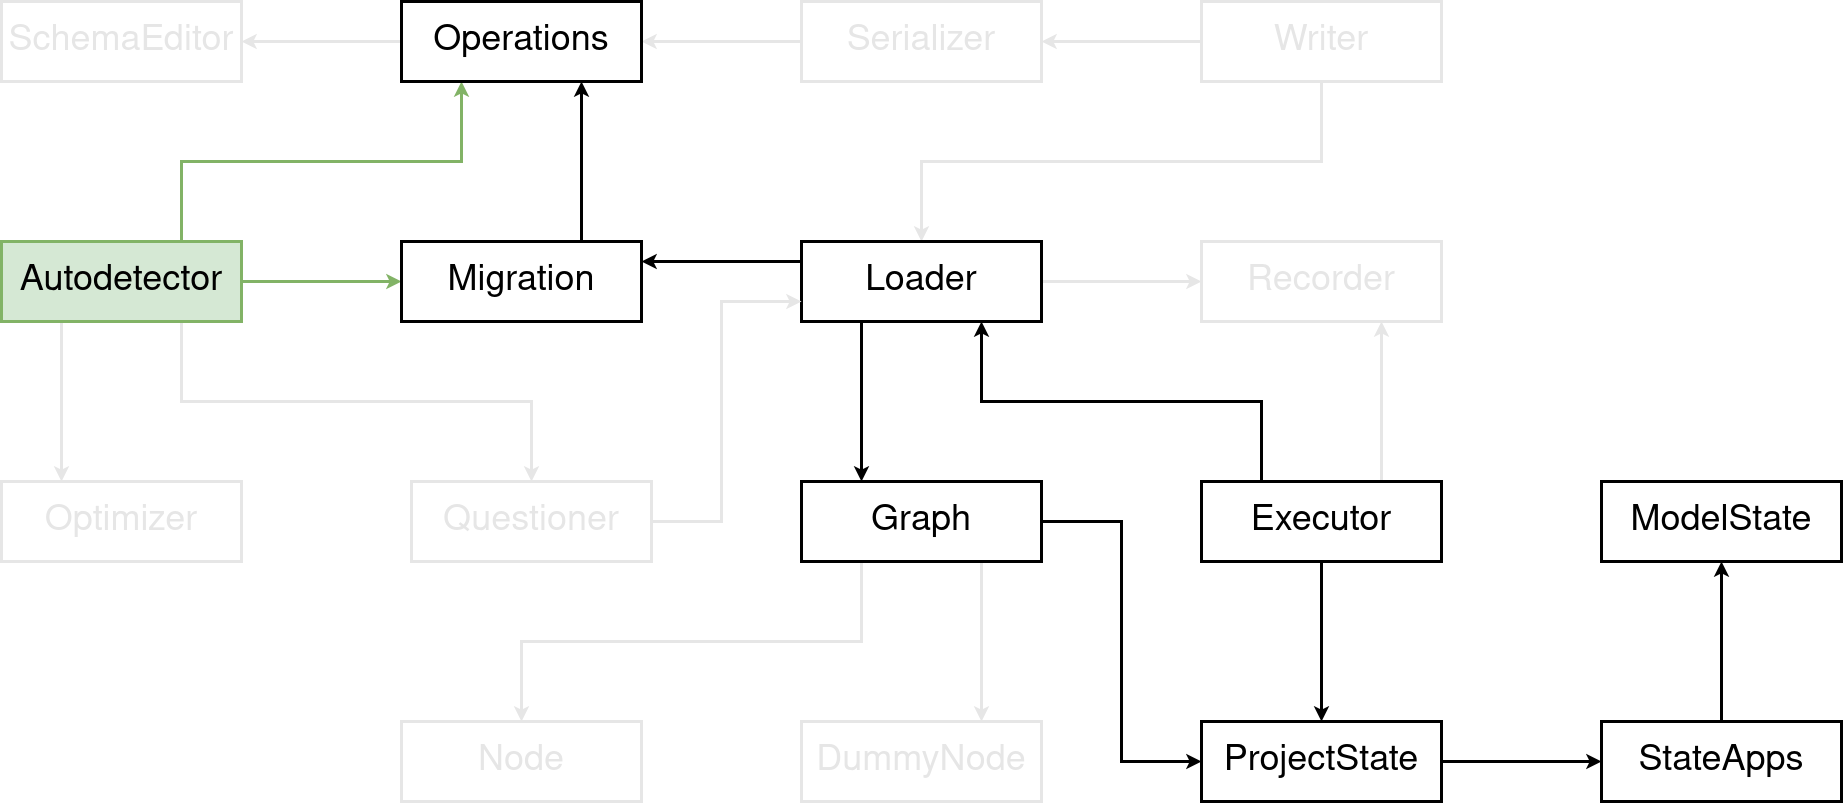

The diagram above was exported from draw.io. Its source (the exported page's mxGraphModel, read from the mxfile embedded in the PNG):
<mxGraphModel dx="2015" dy="1097" grid="1" gridSize="10" guides="1" tooltips="1" connect="1" arrows="1" fold="1" page="1" pageScale="1" pageWidth="1900" pageHeight="1000" background="#ffffff" math="0" shadow="0">
  <root>
    <mxCell id="XaCbyQ0GTlsKwVjDAzTh-0" />
    <mxCell id="XaCbyQ0GTlsKwVjDAzTh-1" parent="XaCbyQ0GTlsKwVjDAzTh-0" />
    <mxCell id="XaCbyQ0GTlsKwVjDAzTh-2" style="edgeStyle=orthogonalEdgeStyle;rounded=0;orthogonalLoop=1;jettySize=auto;html=1;exitX=1;exitY=0.5;exitDx=0;exitDy=0;strokeWidth=3;labelBackgroundColor=none;labelBorderColor=none;fillColor=#d5e8d4;strokeColor=#82b366;shadow=0;fontSize=36;glass=0;sketch=0;fontColor=#000000;" edge="1" parent="XaCbyQ0GTlsKwVjDAzTh-1" source="XaCbyQ0GTlsKwVjDAzTh-24" target="XaCbyQ0GTlsKwVjDAzTh-31">
      <mxGeometry relative="1" as="geometry" />
    </mxCell>
    <mxCell id="XaCbyQ0GTlsKwVjDAzTh-3" style="edgeStyle=orthogonalEdgeStyle;rounded=0;orthogonalLoop=1;jettySize=auto;html=1;exitX=0.75;exitY=0;exitDx=0;exitDy=0;entryX=0.25;entryY=1;entryDx=0;entryDy=0;strokeWidth=3;labelBackgroundColor=none;labelBorderColor=none;fillColor=#d5e8d4;strokeColor=#82b366;shadow=0;fontSize=36;glass=0;sketch=0;fontColor=#000000;" edge="1" parent="XaCbyQ0GTlsKwVjDAzTh-1" source="XaCbyQ0GTlsKwVjDAzTh-24" target="XaCbyQ0GTlsKwVjDAzTh-23">
      <mxGeometry relative="1" as="geometry">
        <mxPoint x="480" y="300" as="sourcePoint" />
      </mxGeometry>
    </mxCell>
    <mxCell id="XaCbyQ0GTlsKwVjDAzTh-4" style="edgeStyle=orthogonalEdgeStyle;rounded=0;orthogonalLoop=1;jettySize=auto;html=1;exitX=0.25;exitY=1;exitDx=0;exitDy=0;entryX=0.25;entryY=0;entryDx=0;entryDy=0;strokeWidth=3;labelBackgroundColor=none;labelBorderColor=none;shadow=0;fontSize=36;fillColor=#ffffff;glass=0;sketch=0;fontColor=#E6E6E6;strokeColor=#E6E6E6;" edge="1" parent="XaCbyQ0GTlsKwVjDAzTh-1" source="XaCbyQ0GTlsKwVjDAzTh-24" target="XaCbyQ0GTlsKwVjDAzTh-14">
      <mxGeometry relative="1" as="geometry" />
    </mxCell>
    <mxCell id="XaCbyQ0GTlsKwVjDAzTh-5" style="edgeStyle=orthogonalEdgeStyle;rounded=0;orthogonalLoop=1;jettySize=auto;html=1;exitX=0.75;exitY=1;exitDx=0;exitDy=0;strokeWidth=3;labelBackgroundColor=none;labelBorderColor=none;shadow=0;fontSize=36;fillColor=#ffffff;glass=0;sketch=0;fontColor=#E6E6E6;strokeColor=#E6E6E6;" edge="1" parent="XaCbyQ0GTlsKwVjDAzTh-1" source="XaCbyQ0GTlsKwVjDAzTh-24" target="XaCbyQ0GTlsKwVjDAzTh-33">
      <mxGeometry relative="1" as="geometry">
        <mxPoint x="480" y="340" as="sourcePoint" />
      </mxGeometry>
    </mxCell>
    <mxCell id="XaCbyQ0GTlsKwVjDAzTh-6" style="edgeStyle=orthogonalEdgeStyle;rounded=0;orthogonalLoop=1;jettySize=auto;html=1;entryX=0.75;entryY=1;entryDx=0;entryDy=0;strokeWidth=3;labelBackgroundColor=none;labelBorderColor=none;shadow=0;fontSize=36;fillColor=#ffffff;glass=0;sketch=0;exitX=0.75;exitY=0;exitDx=0;exitDy=0;fontColor=#E6E6E6;strokeColor=#E6E6E6;" edge="1" parent="XaCbyQ0GTlsKwVjDAzTh-1" source="XaCbyQ0GTlsKwVjDAzTh-38" target="XaCbyQ0GTlsKwVjDAzTh-34">
      <mxGeometry relative="1" as="geometry">
        <mxPoint x="1510" y="440" as="sourcePoint" />
      </mxGeometry>
    </mxCell>
    <mxCell id="XaCbyQ0GTlsKwVjDAzTh-7" style="edgeStyle=orthogonalEdgeStyle;rounded=0;orthogonalLoop=1;jettySize=auto;html=1;exitX=0.25;exitY=0;exitDx=0;exitDy=0;entryX=0.75;entryY=1;entryDx=0;entryDy=0;strokeWidth=3;labelBackgroundColor=none;labelBorderColor=none;shadow=0;fontSize=36;fillColor=#FFFFFF;glass=0;sketch=0;fontColor=#000000;strokeColor=#000000;" edge="1" parent="XaCbyQ0GTlsKwVjDAzTh-1" source="XaCbyQ0GTlsKwVjDAzTh-38" target="XaCbyQ0GTlsKwVjDAzTh-29">
      <mxGeometry relative="1" as="geometry" />
    </mxCell>
    <mxCell id="XaCbyQ0GTlsKwVjDAzTh-8" style="edgeStyle=orthogonalEdgeStyle;rounded=0;orthogonalLoop=1;jettySize=auto;html=1;exitX=0.5;exitY=1;exitDx=0;exitDy=0;strokeWidth=3;labelBackgroundColor=none;labelBorderColor=none;fillColor=#FFFFFF;strokeColor=#000000;shadow=0;fontSize=36;glass=0;sketch=0;fontColor=#000000;" edge="1" parent="XaCbyQ0GTlsKwVjDAzTh-1" source="XaCbyQ0GTlsKwVjDAzTh-38" target="XaCbyQ0GTlsKwVjDAzTh-35">
      <mxGeometry relative="1" as="geometry" />
    </mxCell>
    <mxCell id="XaCbyQ0GTlsKwVjDAzTh-9" style="edgeStyle=orthogonalEdgeStyle;rounded=0;orthogonalLoop=1;jettySize=auto;html=1;strokeWidth=3;labelBackgroundColor=none;labelBorderColor=none;exitX=0.75;exitY=1;exitDx=0;exitDy=0;entryX=0.75;entryY=0;entryDx=0;entryDy=0;shadow=0;fontSize=36;fillColor=#ffffff;glass=0;sketch=0;fontColor=#E6E6E6;strokeColor=#E6E6E6;" edge="1" parent="XaCbyQ0GTlsKwVjDAzTh-1" source="XaCbyQ0GTlsKwVjDAzTh-25" target="XaCbyQ0GTlsKwVjDAzTh-27">
      <mxGeometry relative="1" as="geometry" />
    </mxCell>
    <mxCell id="XaCbyQ0GTlsKwVjDAzTh-10" style="edgeStyle=orthogonalEdgeStyle;rounded=0;orthogonalLoop=1;jettySize=auto;html=1;exitX=0.25;exitY=1;exitDx=0;exitDy=0;strokeWidth=3;labelBackgroundColor=none;labelBorderColor=none;shadow=0;fontSize=36;fillColor=#ffffff;glass=0;sketch=0;fontColor=#E6E6E6;strokeColor=#E6E6E6;" edge="1" parent="XaCbyQ0GTlsKwVjDAzTh-1" source="XaCbyQ0GTlsKwVjDAzTh-25" target="XaCbyQ0GTlsKwVjDAzTh-26">
      <mxGeometry relative="1" as="geometry" />
    </mxCell>
    <mxCell id="XaCbyQ0GTlsKwVjDAzTh-11" style="edgeStyle=orthogonalEdgeStyle;rounded=0;orthogonalLoop=1;jettySize=auto;html=1;exitX=1;exitY=0.5;exitDx=0;exitDy=0;entryX=0;entryY=0.5;entryDx=0;entryDy=0;strokeWidth=3;labelBackgroundColor=none;labelBorderColor=none;shadow=0;fontSize=36;fillColor=#FFFFFF;glass=0;sketch=0;fontColor=#000000;strokeColor=#000000;" edge="1" parent="XaCbyQ0GTlsKwVjDAzTh-1" source="XaCbyQ0GTlsKwVjDAzTh-25" target="XaCbyQ0GTlsKwVjDAzTh-35">
      <mxGeometry relative="1" as="geometry" />
    </mxCell>
    <mxCell id="XaCbyQ0GTlsKwVjDAzTh-12" style="edgeStyle=orthogonalEdgeStyle;rounded=0;orthogonalLoop=1;jettySize=auto;html=1;exitX=0.25;exitY=1;exitDx=0;exitDy=0;strokeWidth=3;labelBackgroundColor=none;labelBorderColor=none;entryX=0.25;entryY=0;entryDx=0;entryDy=0;shadow=0;fontSize=36;fillColor=#FFFFFF;glass=0;sketch=0;fontColor=#000000;strokeColor=#000000;" edge="1" parent="XaCbyQ0GTlsKwVjDAzTh-1" source="XaCbyQ0GTlsKwVjDAzTh-29" target="XaCbyQ0GTlsKwVjDAzTh-25">
      <mxGeometry relative="1" as="geometry" />
    </mxCell>
    <mxCell id="XaCbyQ0GTlsKwVjDAzTh-13" style="edgeStyle=orthogonalEdgeStyle;rounded=0;orthogonalLoop=1;jettySize=auto;html=1;exitX=1;exitY=0.5;exitDx=0;exitDy=0;entryX=0;entryY=0.5;entryDx=0;entryDy=0;strokeWidth=3;labelBackgroundColor=none;labelBorderColor=none;fillColor=#ffffff;strokeColor=#E6E6E6;shadow=0;fontSize=36;glass=0;sketch=0;fontColor=#E6E6E6;" edge="1" parent="XaCbyQ0GTlsKwVjDAzTh-1" source="XaCbyQ0GTlsKwVjDAzTh-29" target="XaCbyQ0GTlsKwVjDAzTh-34">
      <mxGeometry relative="1" as="geometry" />
    </mxCell>
    <mxCell id="XaCbyQ0GTlsKwVjDAzTh-14" value="Optimizer" style="rounded=0;whiteSpace=wrap;html=1;glass=0;sketch=0;shadow=0;strokeWidth=3;fontSize=36;labelBackgroundColor=none;labelBorderColor=none;strokeColor=#E6E6E6;fontColor=#E6E6E6;" vertex="1" parent="XaCbyQ0GTlsKwVjDAzTh-1">
      <mxGeometry x="40" y="520" width="240" height="80" as="geometry" />
    </mxCell>
    <mxCell id="XaCbyQ0GTlsKwVjDAzTh-15" style="edgeStyle=orthogonalEdgeStyle;rounded=0;orthogonalLoop=1;jettySize=auto;html=1;entryX=1;entryY=0.5;entryDx=0;entryDy=0;exitX=0;exitY=0.5;exitDx=0;exitDy=0;strokeWidth=3;labelBackgroundColor=none;labelBorderColor=none;shadow=0;fontSize=36;fillColor=#ffffff;glass=0;sketch=0;fontColor=#E6E6E6;strokeColor=#E6E6E6;" edge="1" parent="XaCbyQ0GTlsKwVjDAzTh-1" source="XaCbyQ0GTlsKwVjDAzTh-16" target="XaCbyQ0GTlsKwVjDAzTh-23">
      <mxGeometry relative="1" as="geometry" />
    </mxCell>
    <mxCell id="XaCbyQ0GTlsKwVjDAzTh-16" value="Serializer" style="rounded=0;whiteSpace=wrap;html=1;glass=0;sketch=0;shadow=0;strokeWidth=3;fontSize=36;labelBackgroundColor=none;labelBorderColor=none;fontColor=#E6E6E6;strokeColor=#E6E6E6;" vertex="1" parent="XaCbyQ0GTlsKwVjDAzTh-1">
      <mxGeometry x="840" y="40" width="240" height="80" as="geometry" />
    </mxCell>
    <mxCell id="XaCbyQ0GTlsKwVjDAzTh-17" style="edgeStyle=orthogonalEdgeStyle;rounded=0;orthogonalLoop=1;jettySize=auto;html=1;exitX=1;exitY=0.5;exitDx=0;exitDy=0;strokeWidth=3;labelBackgroundColor=none;labelBorderColor=none;fillColor=#d5e8d4;shadow=0;fontSize=36;glass=0;sketch=0;fontColor=#B3B3B3;" edge="1" parent="XaCbyQ0GTlsKwVjDAzTh-1" source="XaCbyQ0GTlsKwVjDAzTh-35" target="XaCbyQ0GTlsKwVjDAzTh-37">
      <mxGeometry relative="1" as="geometry" />
    </mxCell>
    <mxCell id="XaCbyQ0GTlsKwVjDAzTh-18" style="edgeStyle=orthogonalEdgeStyle;rounded=0;orthogonalLoop=1;jettySize=auto;html=1;entryX=1;entryY=0.5;entryDx=0;entryDy=0;exitX=0;exitY=0.5;exitDx=0;exitDy=0;strokeWidth=3;labelBackgroundColor=none;labelBorderColor=none;shadow=0;fontSize=36;fillColor=#ffffff;glass=0;sketch=0;fontColor=#E6E6E6;strokeColor=#E6E6E6;" edge="1" parent="XaCbyQ0GTlsKwVjDAzTh-1" source="XaCbyQ0GTlsKwVjDAzTh-20" target="XaCbyQ0GTlsKwVjDAzTh-16">
      <mxGeometry relative="1" as="geometry">
        <mxPoint x="820" y="30" as="targetPoint" />
      </mxGeometry>
    </mxCell>
    <mxCell id="XaCbyQ0GTlsKwVjDAzTh-19" style="edgeStyle=orthogonalEdgeStyle;rounded=0;orthogonalLoop=1;jettySize=auto;html=1;exitX=0.5;exitY=1;exitDx=0;exitDy=0;entryX=0.5;entryY=0;entryDx=0;entryDy=0;strokeWidth=3;labelBackgroundColor=none;labelBorderColor=none;shadow=0;fontSize=36;fillColor=#ffffff;glass=0;sketch=0;fontColor=#E6E6E6;strokeColor=#E6E6E6;" edge="1" parent="XaCbyQ0GTlsKwVjDAzTh-1" source="XaCbyQ0GTlsKwVjDAzTh-20" target="XaCbyQ0GTlsKwVjDAzTh-29">
      <mxGeometry relative="1" as="geometry" />
    </mxCell>
    <mxCell id="XaCbyQ0GTlsKwVjDAzTh-20" value="Writer" style="rounded=0;whiteSpace=wrap;html=1;glass=0;sketch=0;shadow=0;strokeWidth=3;fontSize=36;labelBackgroundColor=none;labelBorderColor=none;fontColor=#E6E6E6;strokeColor=#E6E6E6;" vertex="1" parent="XaCbyQ0GTlsKwVjDAzTh-1">
      <mxGeometry x="1240" y="40" width="240" height="80" as="geometry" />
    </mxCell>
    <mxCell id="XaCbyQ0GTlsKwVjDAzTh-21" style="edgeStyle=orthogonalEdgeStyle;rounded=0;orthogonalLoop=1;jettySize=auto;html=1;exitX=0.5;exitY=1;exitDx=0;exitDy=0;strokeWidth=3;labelBackgroundColor=none;labelBorderColor=none;fillColor=#ffffff;strokeColor=#000000;shadow=0;fontSize=36;glass=0;sketch=0;" edge="1" parent="XaCbyQ0GTlsKwVjDAzTh-1" source="XaCbyQ0GTlsKwVjDAzTh-38" target="XaCbyQ0GTlsKwVjDAzTh-38">
      <mxGeometry relative="1" as="geometry" />
    </mxCell>
    <mxCell id="XaCbyQ0GTlsKwVjDAzTh-22" style="edgeStyle=orthogonalEdgeStyle;rounded=0;orthogonalLoop=1;jettySize=auto;html=1;exitX=0;exitY=0.5;exitDx=0;exitDy=0;labelBackgroundColor=none;strokeColor=#E6E6E6;strokeWidth=3;fontSize=36;fontColor=#E6E6E6;fillColor=#ffffff;shadow=0;glass=0;sketch=0;" edge="1" parent="XaCbyQ0GTlsKwVjDAzTh-1" source="XaCbyQ0GTlsKwVjDAzTh-23" target="XaCbyQ0GTlsKwVjDAzTh-39">
      <mxGeometry relative="1" as="geometry" />
    </mxCell>
    <mxCell id="XaCbyQ0GTlsKwVjDAzTh-23" value="Operations" style="rounded=0;whiteSpace=wrap;html=1;glass=0;sketch=0;shadow=0;strokeWidth=3;fontSize=36;labelBackgroundColor=none;labelBorderColor=none;fillColor=#FFFFFF;strokeColor=#000000;fontColor=#000000;" vertex="1" parent="XaCbyQ0GTlsKwVjDAzTh-1">
      <mxGeometry x="440" y="40" width="240" height="80" as="geometry" />
    </mxCell>
    <mxCell id="XaCbyQ0GTlsKwVjDAzTh-24" value="&lt;div style=&quot;font-size: 36px;&quot;&gt;Autodetector&lt;/div&gt;" style="rounded=0;whiteSpace=wrap;html=1;glass=0;sketch=0;shadow=0;strokeWidth=3;fontSize=36;labelBackgroundColor=none;labelBorderColor=none;fillColor=#d5e8d4;strokeColor=#82b366;fontColor=#000000;" vertex="1" parent="XaCbyQ0GTlsKwVjDAzTh-1">
      <mxGeometry x="40" y="280" width="240" height="80" as="geometry" />
    </mxCell>
    <mxCell id="XaCbyQ0GTlsKwVjDAzTh-25" value="Graph" style="rounded=0;whiteSpace=wrap;html=1;glass=0;sketch=0;shadow=0;strokeWidth=3;fontSize=36;labelBackgroundColor=none;labelBorderColor=none;fillColor=#FFFFFF;strokeColor=#000000;fontColor=#000000;" vertex="1" parent="XaCbyQ0GTlsKwVjDAzTh-1">
      <mxGeometry x="840" y="520" width="240" height="80" as="geometry" />
    </mxCell>
    <mxCell id="XaCbyQ0GTlsKwVjDAzTh-26" value="Node" style="rounded=0;whiteSpace=wrap;html=1;glass=0;sketch=0;shadow=0;strokeWidth=3;fontSize=36;labelBackgroundColor=none;labelBorderColor=none;fontColor=#E6E6E6;strokeColor=#E6E6E6;" vertex="1" parent="XaCbyQ0GTlsKwVjDAzTh-1">
      <mxGeometry x="440" y="760" width="240" height="80" as="geometry" />
    </mxCell>
    <mxCell id="XaCbyQ0GTlsKwVjDAzTh-27" value="DummyNode" style="rounded=0;whiteSpace=wrap;html=1;glass=0;sketch=0;shadow=0;strokeWidth=3;fontSize=36;labelBackgroundColor=none;labelBorderColor=none;fontColor=#E6E6E6;strokeColor=#E6E6E6;" vertex="1" parent="XaCbyQ0GTlsKwVjDAzTh-1">
      <mxGeometry x="840" y="760" width="240" height="80" as="geometry" />
    </mxCell>
    <mxCell id="XaCbyQ0GTlsKwVjDAzTh-28" style="edgeStyle=orthogonalEdgeStyle;rounded=0;orthogonalLoop=1;jettySize=auto;html=1;exitX=0;exitY=0.25;exitDx=0;exitDy=0;entryX=1;entryY=0.25;entryDx=0;entryDy=0;labelBackgroundColor=none;strokeColor=#000000;strokeWidth=3;fontSize=36;fontColor=#000000;shadow=0;fillColor=#FFFFFF;glass=0;sketch=0;" edge="1" parent="XaCbyQ0GTlsKwVjDAzTh-1" source="XaCbyQ0GTlsKwVjDAzTh-29" target="XaCbyQ0GTlsKwVjDAzTh-31">
      <mxGeometry relative="1" as="geometry" />
    </mxCell>
    <mxCell id="XaCbyQ0GTlsKwVjDAzTh-29" value="Loader" style="rounded=0;whiteSpace=wrap;html=1;glass=0;sketch=0;shadow=0;strokeWidth=3;fontSize=36;labelBackgroundColor=none;labelBorderColor=none;fillColor=#FFFFFF;strokeColor=#000000;fontColor=#000000;" vertex="1" parent="XaCbyQ0GTlsKwVjDAzTh-1">
      <mxGeometry x="840" y="280" width="240" height="80" as="geometry" />
    </mxCell>
    <mxCell id="XaCbyQ0GTlsKwVjDAzTh-30" style="edgeStyle=orthogonalEdgeStyle;rounded=0;orthogonalLoop=1;jettySize=auto;html=1;exitX=0.75;exitY=0;exitDx=0;exitDy=0;entryX=0.75;entryY=1;entryDx=0;entryDy=0;strokeWidth=3;shadow=0;fontSize=36;fillColor=#FFFFFF;glass=0;labelBackgroundColor=none;sketch=0;fontColor=#000000;strokeColor=#000000;" edge="1" parent="XaCbyQ0GTlsKwVjDAzTh-1" source="XaCbyQ0GTlsKwVjDAzTh-31" target="XaCbyQ0GTlsKwVjDAzTh-23">
      <mxGeometry relative="1" as="geometry" />
    </mxCell>
    <mxCell id="XaCbyQ0GTlsKwVjDAzTh-31" value="Migration" style="rounded=0;whiteSpace=wrap;html=1;glass=0;sketch=0;shadow=0;strokeWidth=3;fontSize=36;labelBackgroundColor=none;labelBorderColor=none;fillColor=#FFFFFF;strokeColor=#000000;fontColor=#000000;" vertex="1" parent="XaCbyQ0GTlsKwVjDAzTh-1">
      <mxGeometry x="440" y="280" width="240" height="80" as="geometry" />
    </mxCell>
    <mxCell id="XaCbyQ0GTlsKwVjDAzTh-32" style="edgeStyle=orthogonalEdgeStyle;rounded=0;orthogonalLoop=1;jettySize=auto;html=1;exitX=1;exitY=0.5;exitDx=0;exitDy=0;entryX=0;entryY=0.75;entryDx=0;entryDy=0;labelBackgroundColor=none;strokeColor=#E6E6E6;strokeWidth=3;fontSize=36;fontColor=#E6E6E6;shadow=0;fillColor=#ffffff;glass=0;sketch=0;" edge="1" parent="XaCbyQ0GTlsKwVjDAzTh-1" source="XaCbyQ0GTlsKwVjDAzTh-33" target="XaCbyQ0GTlsKwVjDAzTh-29">
      <mxGeometry relative="1" as="geometry">
        <Array as="points">
          <mxPoint x="760" y="560" />
          <mxPoint x="760" y="340" />
        </Array>
      </mxGeometry>
    </mxCell>
    <mxCell id="XaCbyQ0GTlsKwVjDAzTh-33" value="Questioner" style="rounded=0;whiteSpace=wrap;html=1;glass=0;sketch=0;shadow=0;strokeWidth=3;fontSize=36;labelBackgroundColor=none;labelBorderColor=none;fontColor=#E6E6E6;strokeColor=#E6E6E6;" vertex="1" parent="XaCbyQ0GTlsKwVjDAzTh-1">
      <mxGeometry x="450" y="520" width="240" height="80" as="geometry" />
    </mxCell>
    <mxCell id="XaCbyQ0GTlsKwVjDAzTh-34" value="Recorder" style="rounded=0;whiteSpace=wrap;html=1;glass=0;sketch=0;shadow=0;strokeWidth=3;fontSize=36;labelBackgroundColor=none;labelBorderColor=none;fillColor=#ffffff;strokeColor=#E6E6E6;fontColor=#E6E6E6;" vertex="1" parent="XaCbyQ0GTlsKwVjDAzTh-1">
      <mxGeometry x="1240" y="280" width="240" height="80" as="geometry" />
    </mxCell>
    <mxCell id="XaCbyQ0GTlsKwVjDAzTh-35" value="ProjectState" style="rounded=0;whiteSpace=wrap;html=1;glass=0;sketch=0;shadow=0;strokeWidth=3;fontSize=36;labelBackgroundColor=none;labelBorderColor=none;fillColor=#FFFFFF;" vertex="1" parent="XaCbyQ0GTlsKwVjDAzTh-1">
      <mxGeometry x="1240" y="760" width="240" height="80" as="geometry" />
    </mxCell>
    <mxCell id="XaCbyQ0GTlsKwVjDAzTh-36" value="" style="edgeStyle=orthogonalEdgeStyle;rounded=0;orthogonalLoop=1;jettySize=auto;html=1;strokeWidth=3;fillColor=#d5e8d4;shadow=0;fontSize=36;glass=0;labelBackgroundColor=none;sketch=0;fontColor=#B3B3B3;" edge="1" parent="XaCbyQ0GTlsKwVjDAzTh-1" source="XaCbyQ0GTlsKwVjDAzTh-37" target="XaCbyQ0GTlsKwVjDAzTh-40">
      <mxGeometry relative="1" as="geometry" />
    </mxCell>
    <mxCell id="XaCbyQ0GTlsKwVjDAzTh-37" value="StateApps" style="rounded=0;whiteSpace=wrap;html=1;glass=0;sketch=0;shadow=0;strokeWidth=3;fontSize=36;labelBackgroundColor=none;labelBorderColor=none;fillColor=#FFFFFF;" vertex="1" parent="XaCbyQ0GTlsKwVjDAzTh-1">
      <mxGeometry x="1640" y="760" width="240" height="80" as="geometry" />
    </mxCell>
    <mxCell id="XaCbyQ0GTlsKwVjDAzTh-38" value="&lt;div style=&quot;font-size: 36px;&quot;&gt;Executor&lt;/div&gt;" style="rounded=0;whiteSpace=wrap;html=1;glass=0;sketch=0;shadow=0;strokeWidth=3;fontSize=36;labelBackgroundColor=none;labelBorderColor=none;fillColor=#FFFFFF;strokeColor=#000000;fontColor=#000000;" vertex="1" parent="XaCbyQ0GTlsKwVjDAzTh-1">
      <mxGeometry x="1240" y="520" width="240" height="80" as="geometry" />
    </mxCell>
    <mxCell id="XaCbyQ0GTlsKwVjDAzTh-39" value="SchemaEditor" style="rounded=0;whiteSpace=wrap;html=1;glass=0;sketch=0;shadow=0;strokeWidth=3;fontSize=36;labelBackgroundColor=none;labelBorderColor=none;fillColor=#ffffff;strokeColor=#E6E6E6;fontColor=#E6E6E6;" vertex="1" parent="XaCbyQ0GTlsKwVjDAzTh-1">
      <mxGeometry x="40" y="40" width="240" height="80" as="geometry" />
    </mxCell>
    <mxCell id="XaCbyQ0GTlsKwVjDAzTh-40" value="ModelState" style="rounded=0;whiteSpace=wrap;html=1;glass=0;sketch=0;shadow=0;strokeWidth=3;fontSize=36;labelBackgroundColor=none;labelBorderColor=none;fillColor=#FFFFFF;" vertex="1" parent="XaCbyQ0GTlsKwVjDAzTh-1">
      <mxGeometry x="1640" y="520" width="240" height="80" as="geometry" />
    </mxCell>
  </root>
</mxGraphModel>